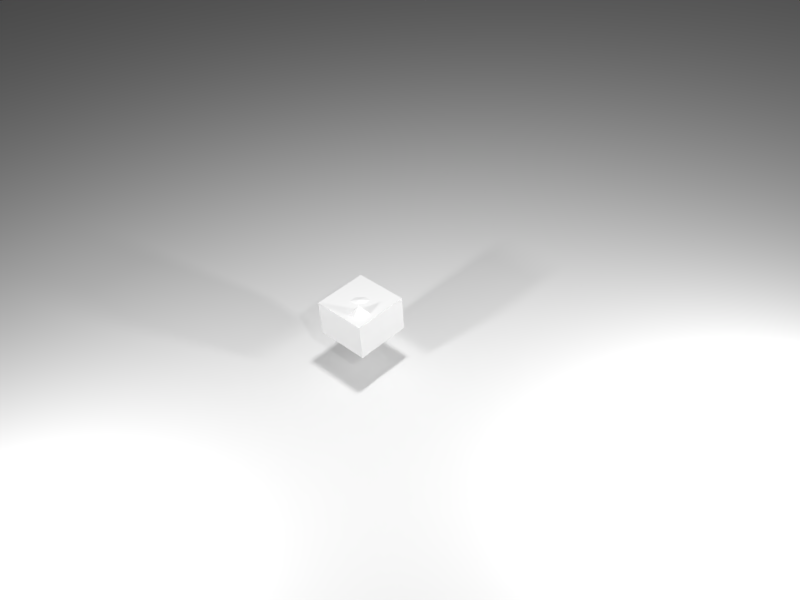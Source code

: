 # Source: SimpleCube-3.blend  (saved by Blender 2.78.0; exported with 4.5.12 LTS)
import bpy
from mathutils import Matrix  # noqa: F401  (used for matrix-valued properties, if any)

bpy.ops.wm.read_factory_settings(use_empty=True)
scene = bpy.context.scene
scene.name = 'Scene'

# ---- collections
col_collection_1 = bpy.data.collections.new('Collection 1'); scene.collection.children.link(col_collection_1)

# ---- materials (node trees are filled in below, after node groups)
mat_material_002 = bpy.data.materials.new('Material.002')
mat_material_002.alpha_threshold = 0.0
mat_material_002.use_transparent_shadow = False
mat_material_002.roughness = 0.5
mat_material_001 = bpy.data.materials.new('Material.001')
mat_material_001.alpha_threshold = 0.0
mat_material_001.use_transparent_shadow = False
mat_material_001.roughness = 0.5
mat_material_001.specular_intensity = 0.0

# ---- material node trees

# ---- world
world_world = bpy.data.worlds.new('World'); scene.world = world_world
world_world.color = (0.05088, 0.05088, 0.05088)
world_world.use_sun_shadow = False
world_world.sun_shadow_jitter_overblur = 0.0
world_world.cycles.sampling_method = 'MANUAL'

# ---- cameras
cam_camera = bpy.data.cameras.new('Camera')
cam_camera.clip_end = 100.0
cam_camera.lens = 35.0
cam_camera.sensor_width = 32.0
cam_camera.sensor_height = 18.0
cam_camera.ortho_scale = 7.314
cam_camera.dof.focus_distance = 0.0
cam_camera.dof.aperture_fstop = 128.0

# ---- lights
light_point_002 = bpy.data.lights.new('Point.002', 'POINT')
light_point_002.transmission_factor = 0.0
light_point_002.energy = 100.0
light_point_002.shadow_buffer_clip_start = 0.5
light_point_002.shadow_soft_size = 0.1
light_point_002.shadow_maximum_resolution = 0.006
light_point_002.use_absolute_resolution = True
light_point_001 = bpy.data.lights.new('Point.001', 'POINT')
light_point_001.transmission_factor = 0.0
light_point_001.energy = 100.0
light_point_001.shadow_buffer_clip_start = 0.5
light_point_001.shadow_soft_size = 0.1
light_point_001.shadow_maximum_resolution = 0.006
light_point_001.use_absolute_resolution = True
light_point = bpy.data.lights.new('Point', 'POINT')
light_point.transmission_factor = 0.0
light_point.energy = 100.0
light_point.shadow_buffer_clip_start = 0.5
light_point.shadow_soft_size = 0.1
light_point.shadow_maximum_resolution = 0.006
light_point.use_absolute_resolution = True
light_lamp = bpy.data.lights.new('Lamp', 'POINT')
light_lamp.transmission_factor = 0.0
light_lamp.cutoff_distance = 30.0
light_lamp.energy = 100.0
light_lamp.shadow_buffer_clip_start = 1.001
light_lamp.shadow_soft_size = 0.1
light_lamp.shadow_maximum_resolution = 0.006
light_lamp.use_absolute_resolution = True

# ---- meshes
me_plane = bpy.data.meshes.new('Plane')
me_plane.from_pydata([(-1.0, -1.0, 0.0), (1.0, -1.0, 0.0), (-1.0, 1.0, 0.0), (1.0, 1.0, 0.0)], [], [(0, 1, 3, 2)])
me_plane.materials.append(mat_material_002)
me_plane.use_remesh_preserve_volume = False
me_plane.use_remesh_preserve_attributes = False
me_plane.use_mirror_vertex_groups = False
me_plane.update()
me_cube = bpy.data.meshes.new('Cube')
me_cube.from_pydata([(1.0, 1.0, -1.0), (1.0, -1.0, -1.0), (-1.0, -1.0, -1.0), (-1.0, 1.0, -1.0), (1.0, 1.0, 1.0), (1.0, -1.0, 1.0), (-1.0, -1.0, 1.0), (-1.0, 1.0, 1.0), (1.0, -5.96e-08, -1.0), (-1.0, 2.98e-07, -1.0), (1.0, -5.364e-07, 1.0), (-1.0, 1.788e-07, 1.0), (1.0, -0.5, -1.0), (1.0, -0.5, 1.0), (-1.0, -0.5, -1.0), (-1.0, -0.5, 1.0), (-1.0, 0.5, -1.0), (-1.0, 0.5, 1.0), (1.0, 0.5, -1.0), (1.0, 0.5, 1.0), (1.0, -0.75, -1.0), (1.0, -0.75, 1.0), (-1.0, -0.75, -1.0), (-1.0, -0.75, 1.0), (-1.0, -0.25, -1.0), (-1.0, -0.25, 1.0), (1.0, -0.25, -1.0), (1.0, -0.25, 1.0), (1.0, 0.25, -1.0), (1.0, 0.25, 1.0), (-1.0, 0.25, -1.0), (-1.0, 0.25, 1.0), (-1.0, 0.75, -1.0), (-1.0, 0.75, 1.0), (1.0, 0.75, -1.0), (1.0, 0.75, 1.0), (1.788e-07, 1.0, -1.0), (0.0, -1.0, -1.0), (2.384e-07, 1.0, 1.0), (-5.364e-07, -1.0, 1.0), (-1.192e-07, -1.788e-07, 1.0), (-0.001327, -0.007816, -1.072), (-2.98e-07, -0.5, 1.0), (0.0, -0.5, -1.0), (1.192e-07, 0.5, -1.0), (1.192e-07, 0.5, 1.0), (-3.576e-07, -0.75, 1.0), (0.0, -0.75, -1.0), (0.0, -0.25, -1.0), (-2.384e-07, -0.25, 1.0), (1.192e-07, 0.25, -1.0), (0.0, 0.25, 1.0), (2.384e-07, 0.75, 1.0), (1.192e-07, 0.75, -1.0), (-0.5, 1.0, -1.0), (-0.5, -1.0, -1.0), (-0.5, 1.0, 1.0), (-0.5, -1.0, 1.0), (-0.5, 2.086e-07, -1.0), (-0.5, -0.5, -1.0), (-0.5, 0.5, -1.0), (-0.5, -0.75, -1.0), (-0.5, -0.25, -1.0), (-0.5, 0.25, -1.0), (-0.5, 0.75, -1.0), (-0.5, 0.0, 1.0), (-0.5, -0.5, 1.0), (-0.5, 0.5, 1.0), (-0.5, -0.75, 1.0), (-0.5, -0.25, 1.0), (-0.5, 0.25, 1.0), (-0.5, 0.75, 1.0), (0.5, -3.576e-07, 1.0), (0.5, -0.5, 1.0), (0.5, 0.5, 1.0), (0.5, -0.75, 1.0), (0.5, -0.25, 1.0), (0.5, 0.25, 1.0), (0.5, 0.75, 1.0), (0.5, 1.0, -1.0), (0.5, -1.0, -1.0), (0.5, 1.0, 1.0), (0.5, -1.0, 1.0), (0.5, 2.98e-08, -1.0), (0.4891, -0.4966, -1.54), (0.5, 0.5, -1.0), (0.5, -0.75, -1.0), (0.5, -0.25, -1.0), (0.5, 0.25, -1.0), (0.5, 0.75, -1.0), (-0.75, 1.0, -1.0), (-0.75, -1.0, -1.0), (-0.75, 1.0, 1.0), (-0.75, -1.0, 1.0), (-0.75, 2.533e-07, -1.0), (-0.75, -0.5, -1.0), (-0.75, 0.5, -1.0), (-0.75, -0.75, -1.0), (-0.75, -0.25, -1.0), (-0.75, 0.25, -1.0), (-0.75, 0.75, -1.0), (-0.75, 8.941e-08, 1.0), (-0.75, -0.5, 1.0), (-0.75, 0.5, 1.0), (-0.75, -0.75, 1.0), (-0.75, -0.25, 1.0), (-0.75, 0.25, 1.0), (-0.75, 0.75, 1.0), (-0.25, -8.941e-08, 1.0), (-0.25, -0.5, 1.0), (-0.25, 0.5, 1.0), (-0.25, -0.75, 1.0), (-0.25, -0.25, 1.0), (-0.25, 0.25, 1.0), (-0.25, 0.75, 1.0), (-0.25, 1.0, -1.0), (-0.25, -1.0, -1.0), (-0.25, 1.0, 1.0), (-0.25, -1.0, 1.0), (-0.25, 1.639e-07, -1.0), (-0.25, -0.5, -1.0), (-0.25, 0.5, -1.0), (-0.25, -0.75, -1.0), (-0.25, -0.25, -1.0), (-0.25, 0.25, -1.0), (-0.25, 0.75, -1.0), (0.25, 1.0, -1.0), (0.25, -1.0, -1.0), (0.25, 1.0, 1.0), (0.25, -1.0, 1.0), (0.25, 7.451e-08, -1.0), (0.25, -0.5, -1.0), (0.25, 0.5, -1.0), (0.25, -0.75, -1.0), (0.25, -0.25, -1.0), (0.25, 0.25, -1.0), (0.25, 0.75, -1.0), (0.25, -2.682e-07, 1.0), (0.25, -0.5, 1.0), (0.25, 0.5, 1.0), (0.25, -0.75, 1.0), (0.25, -0.25, 1.0), (0.25, 0.25, 1.0), (0.25, 0.75, 1.0), (0.75, -4.47e-07, 1.0), (0.75, -0.5, 1.0), (0.75, 0.5, 1.0), (0.75, -0.75, 1.0), (0.75, -0.25, 1.0), (0.75, 0.25, 1.0), (0.75, 0.75, 1.0), (0.75, 1.0, -1.0), (0.75, -1.0, -1.0), (0.75, 1.0, 1.0), (0.75, -1.0, 1.0), (0.75, -1.49e-08, -1.0), (0.75, -0.5, -1.0), (0.75, 0.5, -1.0), (0.75, -0.75, -1.0), (0.75, -0.25, -1.0), (0.75, 0.25, -1.0), (0.75, 0.75, -1.0), (1.0, 1.0, 0.0), (1.0, -1.0, 0.0), (-1.0, -1.0, 0.0), (-1.0, 1.0, 0.0), (-1.0, 2.384e-07, 0.0), (1.0, -2.98e-07, 0.0), (-1.0, -0.5, 0.0), (1.0, -0.5, 0.0), (1.0, 0.5, 0.0), (-1.0, 0.5, 0.0), (-1.0, -0.75, 0.0), (1.0, -0.75, 0.0), (1.0, -0.25, 0.0), (-1.0, -0.25, 0.0), (-1.0, 0.25, 0.0), (1.0, 0.25, 0.0), (1.0, 0.75, 0.0), (-1.0, 0.75, 0.0), (2.086e-07, 1.0, 0.0), (-2.682e-07, -1.0, 0.0), (-0.5, 1.0, 0.0), (-0.5, -1.0, 0.0), (0.5, -1.0, 0.0), (0.5, 1.0, 0.0), (-0.75, 1.0, 0.0), (-0.75, -1.0, 0.0), (-0.25, -1.0, 0.0), (-0.25, 1.0, 0.0), (0.25, -1.0, 0.0), (0.25, 1.0, 0.0), (0.75, 1.0, 0.0), (0.75, -1.0, 0.0), (-1.0, 2.682e-07, -0.5), (1.0, -1.788e-07, -0.5), (-1.0, -0.5, -0.5), (1.0, -0.5, -0.5), (1.0, 0.5, -0.5), (-1.0, 0.5, -0.5), (-1.0, -0.75, -0.5), (1.0, -0.75, -0.5), (1.0, -0.25, -0.5), (-1.0, -0.25, -0.5), (-1.0, 0.25, -0.5), (1.0, 0.25, -0.5), (1.0, 0.75, -0.5), (-1.0, 0.75, -0.5), (-1.341e-07, -1.0, -0.5), (-0.5, -1.0, -0.5), (0.5, -1.0, -0.5), (-0.75, -1.0, -0.5), (-0.25, -1.0, -0.5), (0.25, -1.0, -0.5), (0.75, -1.0, -0.5), (1.0, 1.0, -0.5), (1.0, -1.0, -0.5), (-1.0, -1.0, -0.5), (-1.0, 1.0, -0.5), (1.937e-07, 1.0, -0.5), (-0.5, 1.0, -0.5), (0.5, 1.0, -0.5), (-0.75, 1.0, -0.5), (-0.25, 1.0, -0.5), (0.25, 1.0, -0.5), (0.75, 1.0, -0.5), (1.0, 1.0, 0.5), (1.0, -1.0, 0.5), (-1.0, -1.0, 0.5), (-1.0, 1.0, 0.5), (2.235e-07, 1.0, 0.5), (-0.5, 1.0, 0.5), (0.5, 1.0, 0.5), (-0.75, 1.0, 0.5), (-0.25, 1.0, 0.5), (0.25, 1.0, 0.5), (0.75, 1.0, 0.5), (-1.0, 2.086e-07, 0.5), (1.0, -4.172e-07, 0.5), (-1.0, -0.5, 0.5), (1.0, -0.5, 0.5), (1.0, 0.5, 0.5), (-1.0, 0.5, 0.5), (-1.0, -0.75, 0.5), (1.0, -0.75, 0.5), (1.0, -0.25, 0.5), (-1.0, -0.25, 0.5), (-1.0, 0.25, 0.5), (1.0, 0.25, 0.5), (1.0, 0.75, 0.5), (-1.0, 0.75, 0.5), (-4.023e-07, -1.0, 0.5), (-0.5, -1.0, 0.5), (0.5, -1.0, 0.5), (-0.75, -1.0, 0.5), (-0.25, -1.0, 0.5), (0.25, -1.0, 0.5), (0.75, -1.0, 0.5)], [], [(97, 91, 2, 22), (104, 23, 6, 93), (244, 21, 5, 227), (254, 93, 6, 228), (250, 33, 7, 229), (222, 90, 3, 218), (246, 25, 11, 237), (248, 29, 10, 238), (106, 31, 11, 101), (99, 94, 9, 30), (243, 23, 15, 239), (245, 27, 13, 240), (105, 25, 15, 102), (98, 95, 14, 24), (100, 96, 16, 32), (107, 33, 17, 103), (249, 35, 19, 241), (247, 31, 17, 242), (228, 6, 23, 243), (240, 13, 21, 244), (102, 15, 23, 104), (95, 97, 22, 14), (94, 98, 24, 9), (101, 11, 25, 105), (238, 10, 27, 245), (239, 15, 25, 246), (237, 11, 31, 247), (96, 99, 30, 16), (103, 17, 31, 106), (241, 19, 29, 248), (226, 4, 35, 249), (92, 7, 33, 107), (90, 100, 32, 3), (242, 17, 33, 250), (126, 136, 53, 36), (128, 38, 52, 143), (139, 45, 51, 142), (132, 135, 50, 44), (137, 40, 49, 141), (130, 134, 48, 41), (131, 133, 47, 43), (138, 42, 46, 140), (143, 52, 45, 139), (136, 132, 44, 53), (134, 131, 43, 48), (141, 49, 42, 138), (135, 130, 41, 50), (142, 51, 40, 137), (224, 126, 36, 219), (256, 129, 39, 251), (140, 46, 39, 129), (133, 127, 37, 47), (115, 125, 64, 54), (117, 56, 71, 114), (110, 67, 70, 113), (121, 124, 63, 60), (108, 65, 69, 112), (119, 123, 62, 58), (120, 122, 61, 59), (109, 66, 68, 111), (114, 71, 67, 110), (125, 121, 60, 64), (123, 120, 59, 62), (112, 69, 66, 109), (124, 119, 58, 63), (113, 70, 65, 108), (223, 115, 54, 220), (255, 118, 57, 252), (111, 68, 57, 118), (122, 116, 55, 61), (158, 152, 80, 86), (147, 75, 82, 154), (257, 154, 82, 253), (225, 151, 79, 221), (149, 77, 72, 144), (160, 155, 83, 88), (148, 76, 73, 145), (159, 156, 84, 87), (161, 157, 85, 89), (150, 78, 74, 146), (145, 73, 75, 147), (156, 158, 86, 84), (155, 159, 87, 83), (144, 72, 76, 148), (157, 160, 88, 85), (146, 74, 77, 149), (153, 81, 78, 150), (151, 161, 89, 79), (54, 64, 100, 90), (56, 92, 107, 71), (67, 103, 106, 70), (60, 63, 99, 96), (65, 101, 105, 69), (58, 62, 98, 94), (59, 61, 97, 95), (66, 102, 104, 68), (71, 107, 103, 67), (64, 60, 96, 100), (62, 59, 95, 98), (69, 105, 102, 66), (63, 58, 94, 99), (70, 106, 101, 65), (220, 54, 90, 222), (252, 57, 93, 254), (68, 104, 93, 57), (61, 55, 91, 97), (47, 37, 116, 122), (46, 111, 118, 39), (251, 39, 118, 255), (219, 36, 115, 223), (51, 113, 108, 40), (50, 41, 119, 124), (49, 112, 109, 42), (48, 43, 120, 123), (53, 44, 121, 125), (52, 114, 110, 45), (42, 109, 111, 46), (43, 47, 122, 120), (41, 48, 123, 119), (40, 108, 112, 49), (44, 50, 124, 121), (45, 110, 113, 51), (38, 117, 114, 52), (36, 53, 125, 115), (86, 80, 127, 133), (75, 140, 129, 82), (253, 82, 129, 256), (221, 79, 126, 224), (77, 142, 137, 72), (88, 83, 130, 135), (76, 141, 138, 73), (87, 84, 131, 134), (89, 85, 132, 136), (78, 143, 139, 74), (73, 138, 140, 75), (84, 86, 133, 131), (83, 87, 134, 130), (72, 137, 141, 76), (85, 88, 135, 132), (74, 139, 142, 77), (81, 128, 143, 78), (79, 89, 136, 126), (0, 34, 161, 151), (4, 153, 150, 35), (19, 146, 149, 29), (18, 28, 160, 157), (10, 144, 148, 27), (8, 26, 159, 155), (12, 20, 158, 156), (13, 145, 147, 21), (35, 150, 146, 19), (34, 18, 157, 161), (26, 12, 156, 159), (27, 148, 145, 13), (28, 8, 155, 160), (29, 149, 144, 10), (215, 0, 151, 225), (227, 5, 154, 257), (21, 147, 154, 5), (20, 1, 152, 158), (216, 163, 193, 214), (226, 162, 192, 236), (232, 185, 191, 235), (210, 184, 190, 213), (230, 180, 189, 234), (208, 181, 188, 212), (209, 183, 187, 211), (231, 182, 186, 233), (236, 192, 185, 232), (214, 193, 184, 210), (212, 188, 183, 209), (234, 189, 182, 231), (213, 190, 181, 208), (235, 191, 180, 230), (199, 171, 179, 207), (215, 162, 178, 206), (198, 170, 177, 205), (194, 166, 176, 204), (196, 168, 175, 203), (195, 167, 174, 202), (197, 169, 173, 201), (217, 164, 172, 200), (204, 176, 171, 199), (206, 178, 170, 198), (202, 174, 169, 197), (200, 172, 168, 196), (205, 177, 167, 195), (203, 175, 166, 194), (233, 186, 165, 229), (207, 179, 165, 218), (211, 187, 164, 217), (201, 173, 163, 216), (20, 201, 216, 1), (91, 211, 217, 2), (32, 207, 218, 3), (24, 203, 194, 9), (28, 205, 195, 8), (22, 200, 196, 14), (26, 202, 197, 12), (34, 206, 198, 18), (30, 204, 199, 16), (2, 217, 200, 22), (12, 197, 201, 20), (8, 195, 202, 26), (14, 196, 203, 24), (9, 194, 204, 30), (18, 198, 205, 28), (0, 215, 206, 34), (16, 199, 207, 32), (127, 213, 208, 37), (116, 212, 209, 55), (152, 214, 210, 80), (55, 209, 211, 91), (37, 208, 212, 116), (80, 210, 213, 127), (1, 216, 214, 152), (162, 215, 225, 192), (185, 221, 224, 191), (180, 219, 223, 189), (182, 220, 222, 186), (192, 225, 221, 185), (189, 223, 220, 182), (191, 224, 219, 180), (186, 222, 218, 165), (92, 233, 229, 7), (128, 235, 230, 38), (117, 234, 231, 56), (153, 236, 232, 81), (56, 231, 233, 92), (38, 230, 234, 117), (81, 232, 235, 128), (4, 226, 236, 153), (163, 227, 257, 193), (184, 253, 256, 190), (181, 251, 255, 188), (183, 252, 254, 187), (193, 257, 253, 184), (188, 255, 252, 183), (190, 256, 251, 181), (171, 242, 250, 179), (162, 226, 249, 178), (170, 241, 248, 177), (166, 237, 247, 176), (168, 239, 246, 175), (167, 238, 245, 174), (169, 240, 244, 173), (164, 228, 243, 172), (176, 247, 242, 171), (178, 249, 241, 170), (174, 245, 240, 169), (172, 243, 239, 168), (177, 248, 238, 167), (175, 246, 237, 166), (179, 250, 229, 165), (187, 254, 228, 164), (173, 244, 227, 163)])
_uv = me_cube.uv_layers.new(name='UVMap')
_uv.uv.foreach_set('vector', [0.2782, 0.6788, 0.2518, 0.6788, 0.2518, 0.6525, 0.2782, 0.6525, 0.5687, 0.3533, 0.5544, 0.3516, 0.5568, 0.3405, 0.5692, 0.3387, 0.7164, 0.3504, 0.6839, 0.3623, 0.6813, 0.351, 0.7058, 0.3331, 0.5572, 0.3059, 0.5692, 0.3387, 0.5568, 0.3405, 0.5396, 0.3165, 0.5127, 0.4652, 0.5452, 0.4534, 0.5478, 0.4647, 0.5233, 0.4826, 0.4523, 0.6063, 0.3721, 0.7031, 0.3192, 0.6501, 0.4167, 0.571, 0.5062, 0.3745, 0.5469, 0.3834, 0.5445, 0.4016, 0.5023, 0.3979, 0.7229, 0.4411, 0.6822, 0.4323, 0.6846, 0.414, 0.7268, 0.4178, 0.5614, 0.4207, 0.5435, 0.4201, 0.5445, 0.4016, 0.5627, 0.4032, 0.3835, 0.6788, 0.3572, 0.6788, 0.3572, 0.6525, 0.3835, 0.6525, 0.5241, 0.3334, 0.5544, 0.3516, 0.5505, 0.3663, 0.5134, 0.3527, 0.727, 0.394, 0.6856, 0.3956, 0.6853, 0.3779, 0.7236, 0.3712, 0.5646, 0.3858, 0.5469, 0.3834, 0.5505, 0.3663, 0.5668, 0.369, 0.3308, 0.6788, 0.3045, 0.6788, 0.3045, 0.6525, 0.3308, 0.6525, 0.4362, 0.6788, 0.4098, 0.6788, 0.4098, 0.6525, 0.4362, 0.6525, 0.5602, 0.4535, 0.5452, 0.4534, 0.5438, 0.4377, 0.5608, 0.4377, 0.7051, 0.4822, 0.6748, 0.464, 0.6787, 0.4494, 0.7157, 0.463, 0.5021, 0.4216, 0.5435, 0.4201, 0.5438, 0.4377, 0.5056, 0.4445, 0.5396, 0.3165, 0.5568, 0.3405, 0.5544, 0.3516, 0.5241, 0.3334, 0.7236, 0.3712, 0.6853, 0.3779, 0.6839, 0.3623, 0.7164, 0.3504, 0.5668, 0.369, 0.5505, 0.3663, 0.5544, 0.3516, 0.5687, 0.3533, 0.3045, 0.6788, 0.2782, 0.6788, 0.2782, 0.6525, 0.3045, 0.6525, 0.3572, 0.6788, 0.3308, 0.6788, 0.3308, 0.6525, 0.3572, 0.6525, 0.5627, 0.4032, 0.5445, 0.4016, 0.5469, 0.3834, 0.5646, 0.3858, 0.7268, 0.4178, 0.6846, 0.414, 0.6856, 0.3956, 0.727, 0.394, 0.5134, 0.3527, 0.5505, 0.3663, 0.5469, 0.3834, 0.5062, 0.3745, 0.5023, 0.3979, 0.5445, 0.4016, 0.5435, 0.4201, 0.5021, 0.4216, 0.4098, 0.6788, 0.3835, 0.6788, 0.3835, 0.6525, 0.4098, 0.6525, 0.5608, 0.4377, 0.5438, 0.4377, 0.5435, 0.4201, 0.5614, 0.4207, 0.7157, 0.463, 0.6787, 0.4494, 0.6822, 0.4323, 0.7229, 0.4411, 0.6895, 0.4991, 0.6724, 0.4751, 0.6748, 0.464, 0.7051, 0.4822, 0.5583, 0.4681, 0.5478, 0.4647, 0.5452, 0.4534, 0.5602, 0.4535, 0.4625, 0.6788, 0.4362, 0.6788, 0.4362, 0.6525, 0.4625, 0.6525, 0.5056, 0.4445, 0.5438, 0.4377, 0.5452, 0.4534, 0.5127, 0.4652, 0.4625, 0.7842, 0.4362, 0.7842, 0.4362, 0.7578, 0.4625, 0.7578, 0.6267, 0.4788, 0.6083, 0.4778, 0.61, 0.4597, 0.6275, 0.4609, 0.6287, 0.4437, 0.6115, 0.4422, 0.6131, 0.425, 0.6302, 0.4265, 0.4098, 0.7842, 0.3835, 0.7842, 0.3835, 0.7578, 0.4098, 0.7578, 0.6317, 0.4094, 0.6146, 0.4078, 0.6161, 0.3906, 0.6332, 0.3922, 0.3572, 0.7842, 0.3308, 0.7842, 0.3308, 0.7578, 0.3572, 0.7578, 0.3045, 0.7842, 0.2782, 0.7842, 0.2782, 0.7578, 0.3045, 0.7578, 0.6348, 0.3751, 0.6176, 0.3734, 0.6192, 0.356, 0.6366, 0.3578, 0.6275, 0.4609, 0.61, 0.4597, 0.6115, 0.4422, 0.6287, 0.4437, 0.4362, 0.7842, 0.4098, 0.7842, 0.4098, 0.7578, 0.4362, 0.7578, 0.3308, 0.7842, 0.3045, 0.7842, 0.3045, 0.7578, 0.3308, 0.7578, 0.6332, 0.3922, 0.6161, 0.3906, 0.6176, 0.3734, 0.6348, 0.3751, 0.3835, 0.7842, 0.3572, 0.7842, 0.3572, 0.7578, 0.3835, 0.7578, 0.6302, 0.4265, 0.6131, 0.425, 0.6146, 0.4078, 0.6317, 0.4094, 0.6406, 0.6624, 0.6521, 0.7878, 0.5772, 0.7878, 0.5903, 0.6625, 0.6479, 0.2996, 0.6391, 0.3402, 0.6209, 0.3378, 0.6246, 0.2957, 0.6366, 0.3578, 0.6192, 0.356, 0.6209, 0.3378, 0.6391, 0.3402, 0.2782, 0.7842, 0.2518, 0.7842, 0.2518, 0.7578, 0.2782, 0.7578, 0.4625, 0.7315, 0.4362, 0.7315, 0.4362, 0.7052, 0.4625, 0.7052, 0.59, 0.4755, 0.573, 0.472, 0.5758, 0.4556, 0.5926, 0.4578, 0.5944, 0.4406, 0.5775, 0.4389, 0.5788, 0.422, 0.5959, 0.4235, 0.4098, 0.7315, 0.3835, 0.7315, 0.3835, 0.7052, 0.4098, 0.7052, 0.5974, 0.4063, 0.5801, 0.4048, 0.5818, 0.3876, 0.5989, 0.3891, 0.3572, 0.7315, 0.3308, 0.7315, 0.3308, 0.7052, 0.3572, 0.7052, 0.3045, 0.7315, 0.2782, 0.7315, 0.2782, 0.7052, 0.3045, 0.7052, 0.6004, 0.372, 0.5834, 0.3706, 0.5847, 0.354, 0.6017, 0.3547, 0.5926, 0.4578, 0.5758, 0.4556, 0.5775, 0.4389, 0.5944, 0.4406, 0.4362, 0.7315, 0.4098, 0.7315, 0.4098, 0.7052, 0.4362, 0.7052, 0.3308, 0.7315, 0.3045, 0.7315, 0.3045, 0.7052, 0.3308, 0.7052, 0.5989, 0.3891, 0.5818, 0.3876, 0.5834, 0.3706, 0.6004, 0.372, 0.3835, 0.7315, 0.3572, 0.7315, 0.3572, 0.7052, 0.3835, 0.7052, 0.5959, 0.4235, 0.5788, 0.422, 0.5801, 0.4048, 0.5974, 0.4063, 0.5408, 0.6529, 0.5037, 0.7733, 0.4344, 0.7447, 0.4942, 0.634, 0.6009, 0.2954, 0.6024, 0.3368, 0.5849, 0.3372, 0.578, 0.2989, 0.6017, 0.3547, 0.5847, 0.354, 0.5849, 0.3372, 0.6024, 0.3368, 0.2782, 0.7315, 0.2518, 0.7315, 0.2518, 0.7052, 0.2782, 0.7052, 0.2782, 0.8368, 0.2518, 0.8368, 0.2518, 0.8105, 0.2782, 0.8105, 0.6689, 0.3621, 0.6533, 0.3601, 0.6562, 0.3436, 0.6709, 0.3475, 0.6889, 0.3176, 0.6709, 0.3475, 0.6562, 0.3436, 0.6698, 0.3069, 0.7362, 0.6335, 0.7947, 0.7449, 0.7255, 0.7733, 0.6898, 0.6526, 0.6646, 0.4299, 0.6474, 0.4281, 0.649, 0.4109, 0.6665, 0.4124, 0.3835, 0.8368, 0.3572, 0.8368, 0.3572, 0.8105, 0.3835, 0.8105, 0.6677, 0.3949, 0.6504, 0.3937, 0.6517, 0.3767, 0.6684, 0.378, 0.3308, 0.8368, 0.3045, 0.8368, 0.3045, 0.8105, 0.3308, 0.8105, 0.4362, 0.8368, 0.4098, 0.8368, 0.4098, 0.8105, 0.4362, 0.8105, 0.6604, 0.4623, 0.6445, 0.4617, 0.6457, 0.445, 0.6623, 0.4466, 0.6684, 0.378, 0.6517, 0.3767, 0.6533, 0.3601, 0.6689, 0.3621, 0.3045, 0.8368, 0.2782, 0.8368, 0.2782, 0.8105, 0.3045, 0.8105, 0.3572, 0.8368, 0.3308, 0.8368, 0.3308, 0.8105, 0.3572, 0.8105, 0.6665, 0.4124, 0.649, 0.4109, 0.6504, 0.3937, 0.6677, 0.3949, 0.4098, 0.8368, 0.3835, 0.8368, 0.3835, 0.8105, 0.4098, 0.8105, 0.6623, 0.4466, 0.6457, 0.445, 0.6474, 0.4281, 0.6646, 0.4299, 0.66, 0.477, 0.6443, 0.4784, 0.6445, 0.4617, 0.6604, 0.4623, 0.4625, 0.8368, 0.4362, 0.8368, 0.4362, 0.8105, 0.4625, 0.8105, 0.4625, 0.7052, 0.4362, 0.7052, 0.4362, 0.6788, 0.4625, 0.6788, 0.573, 0.472, 0.5583, 0.4681, 0.5602, 0.4535, 0.5758, 0.4556, 0.5775, 0.4389, 0.5608, 0.4377, 0.5614, 0.4207, 0.5788, 0.422, 0.4098, 0.7052, 0.3835, 0.7052, 0.3835, 0.6788, 0.4098, 0.6788, 0.5801, 0.4048, 0.5627, 0.4032, 0.5646, 0.3858, 0.5818, 0.3876, 0.3572, 0.7052, 0.3308, 0.7052, 0.3308, 0.6788, 0.3572, 0.6788, 0.3045, 0.7052, 0.2782, 0.7052, 0.2782, 0.6788, 0.3045, 0.6788, 0.5834, 0.3706, 0.5668, 0.369, 0.5687, 0.3533, 0.5847, 0.354, 0.5758, 0.4556, 0.5602, 0.4535, 0.5608, 0.4377, 0.5775, 0.4389, 0.4362, 0.7052, 0.4098, 0.7052, 0.4098, 0.6788, 0.4362, 0.6788, 0.3308, 0.7052, 0.3045, 0.7052, 0.3045, 0.6788, 0.3308, 0.6788, 0.5818, 0.3876, 0.5646, 0.3858, 0.5668, 0.369, 0.5834, 0.3706, 0.3835, 0.7052, 0.3572, 0.7052, 0.3572, 0.6788, 0.3835, 0.6788, 0.5788, 0.422, 0.5614, 0.4207, 0.5627, 0.4032, 0.5801, 0.4048, 0.4942, 0.634, 0.4344, 0.7447, 0.3721, 0.7031, 0.4523, 0.6063, 0.578, 0.2989, 0.5849, 0.3372, 0.5692, 0.3387, 0.5572, 0.3059, 0.5847, 0.354, 0.5687, 0.3533, 0.5692, 0.3387, 0.5849, 0.3372, 0.2782, 0.7052, 0.2518, 0.7052, 0.2518, 0.6788, 0.2782, 0.6788, 0.2782, 0.7578, 0.2518, 0.7578, 0.2518, 0.7315, 0.2782, 0.7315, 0.6192, 0.356, 0.6017, 0.3547, 0.6024, 0.3368, 0.6209, 0.3378, 0.6246, 0.2957, 0.6209, 0.3378, 0.6024, 0.3368, 0.6009, 0.2954, 0.5903, 0.6625, 0.5772, 0.7878, 0.5037, 0.7733, 0.5408, 0.6529, 0.6131, 0.425, 0.5959, 0.4235, 0.5974, 0.4063, 0.6146, 0.4078, 0.3835, 0.7578, 0.3572, 0.7578, 0.3572, 0.7315, 0.3835, 0.7315, 0.6161, 0.3906, 0.5989, 0.3891, 0.6004, 0.372, 0.6176, 0.3734, 0.3308, 0.7578, 0.3045, 0.7578, 0.3045, 0.7315, 0.3308, 0.7315, 0.4362, 0.7578, 0.4098, 0.7578, 0.4098, 0.7315, 0.4362, 0.7315, 0.61, 0.4597, 0.5926, 0.4578, 0.5944, 0.4406, 0.6115, 0.4422, 0.6176, 0.3734, 0.6004, 0.372, 0.6017, 0.3547, 0.6192, 0.356, 0.3045, 0.7578, 0.2782, 0.7578, 0.2782, 0.7315, 0.3045, 0.7315, 0.3572, 0.7578, 0.3308, 0.7578, 0.3308, 0.7315, 0.3572, 0.7315, 0.6146, 0.4078, 0.5974, 0.4063, 0.5989, 0.3891, 0.6161, 0.3906, 0.4098, 0.7578, 0.3835, 0.7578, 0.3835, 0.7315, 0.4098, 0.7315, 0.6115, 0.4422, 0.5944, 0.4406, 0.5959, 0.4235, 0.6131, 0.425, 0.6083, 0.4778, 0.59, 0.4755, 0.5926, 0.4578, 0.61, 0.4597, 0.4625, 0.7578, 0.4362, 0.7578, 0.4362, 0.7315, 0.4625, 0.7315, 0.2782, 0.8105, 0.2518, 0.8105, 0.2518, 0.7842, 0.2782, 0.7842, 0.6533, 0.3601, 0.6366, 0.3578, 0.6391, 0.3402, 0.6562, 0.3436, 0.6698, 0.3069, 0.6562, 0.3436, 0.6391, 0.3402, 0.6479, 0.2996, 0.6898, 0.6526, 0.7255, 0.7733, 0.6521, 0.7878, 0.6406, 0.6624, 0.6474, 0.4281, 0.6302, 0.4265, 0.6317, 0.4094, 0.649, 0.4109, 0.3835, 0.8105, 0.3572, 0.8105, 0.3572, 0.7842, 0.3835, 0.7842, 0.6504, 0.3937, 0.6332, 0.3922, 0.6348, 0.3751, 0.6517, 0.3767, 0.3308, 0.8105, 0.3045, 0.8105, 0.3045, 0.7842, 0.3308, 0.7842, 0.4362, 0.8105, 0.4098, 0.8105, 0.4098, 0.7842, 0.4362, 0.7842, 0.6445, 0.4617, 0.6275, 0.4609, 0.6287, 0.4437, 0.6457, 0.445, 0.6517, 0.3767, 0.6348, 0.3751, 0.6366, 0.3578, 0.6533, 0.3601, 0.3045, 0.8105, 0.2782, 0.8105, 0.2782, 0.7842, 0.3045, 0.7842, 0.3572, 0.8105, 0.3308, 0.8105, 0.3308, 0.7842, 0.3572, 0.7842, 0.649, 0.4109, 0.6317, 0.4094, 0.6332, 0.3922, 0.6504, 0.3937, 0.4098, 0.8105, 0.3835, 0.8105, 0.3835, 0.7842, 0.4098, 0.7842, 0.6457, 0.445, 0.6287, 0.4437, 0.6302, 0.4265, 0.6474, 0.4281, 0.6443, 0.4784, 0.6267, 0.4788, 0.6275, 0.4609, 0.6445, 0.4617, 0.4625, 0.8105, 0.4362, 0.8105, 0.4362, 0.7842, 0.4625, 0.7842, 0.4625, 0.8632, 0.4362, 0.8632, 0.4362, 0.8368, 0.4625, 0.8368, 0.6724, 0.4751, 0.66, 0.477, 0.6604, 0.4623, 0.6748, 0.464, 0.6787, 0.4494, 0.6623, 0.4466, 0.6646, 0.4299, 0.6822, 0.4323, 0.4098, 0.8632, 0.3835, 0.8632, 0.3835, 0.8368, 0.4098, 0.8368, 0.6846, 0.414, 0.6665, 0.4124, 0.6677, 0.3949, 0.6856, 0.3956, 0.3572, 0.8632, 0.3308, 0.8632, 0.3308, 0.8368, 0.3572, 0.8368, 0.3045, 0.8632, 0.2782, 0.8632, 0.2782, 0.8368, 0.3045, 0.8368, 0.6853, 0.3779, 0.6684, 0.378, 0.6689, 0.3621, 0.6839, 0.3623, 0.6748, 0.464, 0.6604, 0.4623, 0.6623, 0.4466, 0.6787, 0.4494, 0.4362, 0.8632, 0.4098, 0.8632, 0.4098, 0.8368, 0.4362, 0.8368, 0.3308, 0.8632, 0.3045, 0.8632, 0.3045, 0.8368, 0.3308, 0.8368, 0.6856, 0.3956, 0.6677, 0.3949, 0.6684, 0.378, 0.6853, 0.3779, 0.3835, 0.8632, 0.3572, 0.8632, 0.3572, 0.8368, 0.3835, 0.8368, 0.6822, 0.4323, 0.6646, 0.4299, 0.6665, 0.4124, 0.6846, 0.414, 0.7778, 0.6057, 0.8571, 0.7034, 0.7947, 0.7449, 0.7362, 0.6335, 0.7058, 0.3331, 0.6813, 0.351, 0.6709, 0.3475, 0.6889, 0.3176, 0.6839, 0.3623, 0.6689, 0.3621, 0.6709, 0.3475, 0.6813, 0.351, 0.2782, 0.8632, 0.2518, 0.8632, 0.2518, 0.8368, 0.2782, 0.8368, 0.8124, 0.2447, 0.7476, 0.2978, 0.7236, 0.2743, 0.7768, 0.2093, 0.6895, 0.4991, 0.7247, 0.5409, 0.6971, 0.5592, 0.672, 0.5097, 0.6512, 0.5168, 0.6661, 0.5716, 0.6329, 0.5779, 0.6283, 0.5202, 0.7349, 0.1817, 0.6953, 0.2562, 0.6638, 0.2439, 0.6883, 0.1627, 0.6045, 0.52, 0.5989, 0.578, 0.5654, 0.5718, 0.5812, 0.5161, 0.6389, 0.1531, 0.6303, 0.2377, 0.5962, 0.2377, 0.5886, 0.1532, 0.5393, 0.163, 0.5631, 0.2441, 0.5321, 0.2565, 0.493, 0.1821, 0.5594, 0.5087, 0.5338, 0.5595, 0.5055, 0.5414, 0.5402, 0.4981, 0.672, 0.5097, 0.6971, 0.5592, 0.6661, 0.5716, 0.6512, 0.5168, 0.7768, 0.2093, 0.7236, 0.2743, 0.6953, 0.2562, 0.7349, 0.1817, 0.5886, 0.1532, 0.5962, 0.2377, 0.5631, 0.2441, 0.5393, 0.163, 0.5812, 0.5161, 0.5654, 0.5718, 0.5338, 0.5595, 0.5594, 0.5087, 0.6883, 0.1627, 0.6638, 0.2439, 0.6303, 0.2377, 0.6389, 0.1531, 0.6283, 0.5202, 0.6329, 0.5779, 0.5989, 0.578, 0.6045, 0.52, 0.3698, 0.4831, 0.4508, 0.4593, 0.4632, 0.4903, 0.3889, 0.5294, 0.7778, 0.6057, 0.7247, 0.5409, 0.7483, 0.5169, 0.8132, 0.5701, 0.8409, 0.5281, 0.7663, 0.4885, 0.7786, 0.4569, 0.8598, 0.4814, 0.3598, 0.3837, 0.4443, 0.3922, 0.4445, 0.4262, 0.36, 0.4339, 0.3882, 0.2876, 0.4628, 0.3271, 0.4505, 0.3587, 0.3693, 0.3342, 0.8693, 0.432, 0.7848, 0.4234, 0.7847, 0.3894, 0.8691, 0.3817, 0.8593, 0.3325, 0.7783, 0.3563, 0.7659, 0.3254, 0.8402, 0.2863, 0.4513, 0.2099, 0.5044, 0.2748, 0.4808, 0.2988, 0.4159, 0.2456, 0.36, 0.4339, 0.4445, 0.4262, 0.4508, 0.4593, 0.3698, 0.4831, 0.8132, 0.5701, 0.7483, 0.5169, 0.7663, 0.4885, 0.8409, 0.5281, 0.8691, 0.3817, 0.7847, 0.3894, 0.7783, 0.3563, 0.8593, 0.3325, 0.4159, 0.2456, 0.4808, 0.2988, 0.4628, 0.3271, 0.3882, 0.2876, 0.8598, 0.4814, 0.7786, 0.4569, 0.7848, 0.4234, 0.8693, 0.432, 0.3693, 0.3342, 0.4505, 0.3587, 0.4443, 0.3922, 0.3598, 0.3837, 0.5402, 0.4981, 0.5055, 0.5414, 0.4815, 0.5179, 0.5233, 0.4826, 0.3889, 0.5294, 0.4632, 0.4903, 0.4815, 0.5179, 0.4167, 0.571, 0.493, 0.1821, 0.5321, 0.2565, 0.5044, 0.2748, 0.4513, 0.2099, 0.8402, 0.2863, 0.7659, 0.3254, 0.7476, 0.2978, 0.8124, 0.2447, 0.9514, 0.2278, 0.8402, 0.2863, 0.8124, 0.2447, 0.9099, 0.1655, 0.4344, 0.07075, 0.493, 0.1821, 0.4513, 0.2099, 0.372, 0.1122, 0.2778, 0.5879, 0.3889, 0.5294, 0.4167, 0.571, 0.3192, 0.6501, 0.2488, 0.2972, 0.3693, 0.3342, 0.3598, 0.3837, 0.2345, 0.3708, 0.9803, 0.5184, 0.8598, 0.4814, 0.8693, 0.432, 0.9946, 0.4449, 0.3189, 0.1653, 0.4159, 0.2456, 0.3882, 0.2876, 0.2773, 0.2278, 0.9945, 0.3701, 0.8691, 0.3817, 0.8593, 0.3325, 0.9799, 0.2968, 0.9102, 0.6504, 0.8132, 0.5701, 0.8409, 0.5281, 0.9518, 0.5879, 0.2347, 0.4456, 0.36, 0.4339, 0.3698, 0.4831, 0.2493, 0.5188, 0.372, 0.1122, 0.4513, 0.2099, 0.4159, 0.2456, 0.3189, 0.1653, 0.9799, 0.2968, 0.8593, 0.3325, 0.8402, 0.2863, 0.9514, 0.2278, 0.9946, 0.4449, 0.8693, 0.432, 0.8691, 0.3817, 0.9945, 0.3701, 0.2773, 0.2278, 0.3882, 0.2876, 0.3693, 0.3342, 0.2488, 0.2972, 0.2345, 0.3708, 0.3598, 0.3837, 0.36, 0.4339, 0.2347, 0.4456, 0.9518, 0.5879, 0.8409, 0.5281, 0.8598, 0.4814, 0.9803, 0.5184, 0.8571, 0.7034, 0.7778, 0.6057, 0.8132, 0.5701, 0.9102, 0.6504, 0.2493, 0.5188, 0.3698, 0.4831, 0.3889, 0.5294, 0.2778, 0.5879, 0.7254, 0.04234, 0.6883, 0.1627, 0.6389, 0.1531, 0.6519, 0.02783, 0.5771, 0.02783, 0.5886, 0.1532, 0.5393, 0.163, 0.5037, 0.0423, 0.857, 0.1125, 0.7768, 0.2093, 0.7349, 0.1817, 0.7947, 0.07092, 0.5037, 0.0423, 0.5393, 0.163, 0.493, 0.1821, 0.4344, 0.07075, 0.6519, 0.02783, 0.6389, 0.1531, 0.5886, 0.1532, 0.5771, 0.02783, 0.7947, 0.07092, 0.7349, 0.1817, 0.6883, 0.1627, 0.7254, 0.04234, 0.9099, 0.1655, 0.8124, 0.2447, 0.7768, 0.2093, 0.857, 0.1125, 0.7247, 0.5409, 0.7778, 0.6057, 0.7362, 0.6335, 0.6971, 0.5592, 0.6661, 0.5716, 0.6898, 0.6526, 0.6406, 0.6624, 0.6329, 0.5779, 0.5989, 0.578, 0.5903, 0.6625, 0.5408, 0.6529, 0.5654, 0.5718, 0.5338, 0.5595, 0.4942, 0.634, 0.4523, 0.6063, 0.5055, 0.5414, 0.6971, 0.5592, 0.7362, 0.6335, 0.6898, 0.6526, 0.6661, 0.5716, 0.5654, 0.5718, 0.5408, 0.6529, 0.4942, 0.634, 0.5338, 0.5595, 0.6329, 0.5779, 0.6406, 0.6624, 0.5903, 0.6625, 0.5989, 0.578, 0.5055, 0.5414, 0.4523, 0.6063, 0.4167, 0.571, 0.4815, 0.5179, 0.5583, 0.4681, 0.5402, 0.4981, 0.5233, 0.4826, 0.5478, 0.4647, 0.6267, 0.4788, 0.6283, 0.5202, 0.6045, 0.52, 0.6083, 0.4778, 0.59, 0.4755, 0.5812, 0.5161, 0.5594, 0.5087, 0.573, 0.472, 0.66, 0.477, 0.672, 0.5097, 0.6512, 0.5168, 0.6443, 0.4784, 0.573, 0.472, 0.5594, 0.5087, 0.5402, 0.4981, 0.5583, 0.4681, 0.6083, 0.4778, 0.6045, 0.52, 0.5812, 0.5161, 0.59, 0.4755, 0.6443, 0.4784, 0.6512, 0.5168, 0.6283, 0.5202, 0.6267, 0.4788, 0.6724, 0.4751, 0.6895, 0.4991, 0.672, 0.5097, 0.66, 0.477, 0.7476, 0.2978, 0.7058, 0.3331, 0.6889, 0.3176, 0.7236, 0.2743, 0.6953, 0.2562, 0.6698, 0.3069, 0.6479, 0.2996, 0.6638, 0.2439, 0.6303, 0.2377, 0.6246, 0.2957, 0.6009, 0.2954, 0.5962, 0.2377, 0.5631, 0.2441, 0.578, 0.2989, 0.5572, 0.3059, 0.5321, 0.2565, 0.7236, 0.2743, 0.6889, 0.3176, 0.6698, 0.3069, 0.6953, 0.2562, 0.5962, 0.2377, 0.6009, 0.2954, 0.578, 0.2989, 0.5631, 0.2441, 0.6638, 0.2439, 0.6479, 0.2996, 0.6246, 0.2957, 0.6303, 0.2377, 0.4508, 0.4593, 0.5056, 0.4445, 0.5127, 0.4652, 0.4632, 0.4903, 0.7247, 0.5409, 0.6895, 0.4991, 0.7051, 0.4822, 0.7483, 0.5169, 0.7663, 0.4885, 0.7157, 0.463, 0.7229, 0.4411, 0.7786, 0.4569, 0.4443, 0.3922, 0.5023, 0.3979, 0.5021, 0.4216, 0.4445, 0.4262, 0.4628, 0.3271, 0.5134, 0.3527, 0.5062, 0.3745, 0.4505, 0.3587, 0.7848, 0.4234, 0.7268, 0.4178, 0.727, 0.394, 0.7847, 0.3894, 0.7783, 0.3563, 0.7236, 0.3712, 0.7164, 0.3504, 0.7659, 0.3254, 0.5044, 0.2748, 0.5396, 0.3165, 0.5241, 0.3334, 0.4808, 0.2988, 0.4445, 0.4262, 0.5021, 0.4216, 0.5056, 0.4445, 0.4508, 0.4593, 0.7483, 0.5169, 0.7051, 0.4822, 0.7157, 0.463, 0.7663, 0.4885, 0.7847, 0.3894, 0.727, 0.394, 0.7236, 0.3712, 0.7783, 0.3563, 0.4808, 0.2988, 0.5241, 0.3334, 0.5134, 0.3527, 0.4628, 0.3271, 0.7786, 0.4569, 0.7229, 0.4411, 0.7268, 0.4178, 0.7848, 0.4234, 0.4505, 0.3587, 0.5062, 0.3745, 0.5023, 0.3979, 0.4443, 0.3922, 0.4632, 0.4903, 0.5127, 0.4652, 0.5233, 0.4826, 0.4815, 0.5179, 0.5321, 0.2565, 0.5572, 0.3059, 0.5396, 0.3165, 0.5044, 0.2748, 0.7659, 0.3254, 0.7164, 0.3504, 0.7058, 0.3331, 0.7476, 0.2978])
me_cube.materials.append(mat_material_001)
me_cube.use_remesh_preserve_volume = False
me_cube.use_remesh_preserve_attributes = False
me_cube.use_mirror_vertex_groups = False
me_cube.update()
lat_lattice_001 = bpy.data.lattices.new('Lattice.001')
lat_lattice_001.points_u = 8
lat_lattice_001.points_v = 8
lat_lattice_001.points_w = 4
lat_lattice_001.points.foreach_set('co_deform', [-0.5, -0.5, -0.5, -0.3571, -0.5, -0.5, -0.2143, -0.5, -0.5, -0.07143, -0.5, -0.5, 0.07143, -0.5, -0.5, 0.2143, -0.5, -0.5, 0.3571, -0.5, -0.5, 0.5, -0.5, -0.5, -0.5, -0.3571, -0.5, -0.3571, -0.3571, -0.5, -0.2143, -0.3571, -0.5, -0.07143, -0.3571, -0.5, 0.07143, -0.3571, -0.5, 0.2143, -0.3571, -0.5, 0.3571, -0.3571, -0.5, 0.5, -0.3571, -0.5, -0.5, -0.2143, -0.5, -0.3571, -0.2143, -0.5, -0.2143, -0.2143, -0.5, -0.07143, -0.2143, -0.5, 0.07143, -0.2143, -0.5, 0.2143, -0.2143, -0.5, 0.3571, -0.2143, -0.5, 0.5, -0.2143, -0.5, -0.5, -0.07143, -0.5, -0.3571, -0.07143, -0.5, -0.2143, -0.07143, -0.5, -0.07143, -0.07143, -0.5, 0.07143, -0.07143, -0.5, 0.2143, -0.07143, -0.5, 0.3571, -0.07143, -0.5, 0.5, -0.07143, -0.5, -0.5, 0.07143, -0.5, -0.3571, 0.07143, -0.5, -0.2143, 0.07143, -0.5, -0.07143, 0.07143, -0.5, 0.07143, 0.07143, -0.5, 0.2143, 0.07143, -0.5, 0.3571, 0.07143, -0.5, 0.5, 0.07143, -0.5, -0.5, 0.2143, -0.5, -0.3571, 0.2143, -0.5, -0.2143, 0.2143, -0.5, -0.07143, 0.2143, -0.5, 0.07143, 0.2143, -0.5, 0.2143, 0.2143, -0.5, 0.3571, 0.2143, -0.5, 0.5, 0.2143, -0.5, -0.5, 0.3571, -0.5, -0.3571, 0.3571, -0.5, -0.2143, 0.3571, -0.5, -0.07143, 0.3571, -0.5, 0.07143, 0.3571, -0.5, 0.2143, 0.3571, -0.5, 0.3571, 0.3571, -0.5, 0.5, 0.3571, -0.5, -0.5, 0.5, -0.5, -0.3571, 0.5, -0.5, -0.2143, 0.5, -0.5, -0.07143, 0.5, -0.5, 0.07143, 0.5, -0.5, 0.2143, 0.5, -0.5, 0.3571, 0.5, -0.5, 0.5, 0.5, -0.5, -0.5, -0.5, -0.1667, -0.3571, -0.5, -0.1667, -0.2143, -0.5, -0.1667, -0.07143, -0.5, -0.1667, 0.07143, -0.5, -0.1667, 0.2143, -0.5, -0.1667, 0.3571, -0.5, -0.1667, 0.5, -0.5, -0.1667, -0.5, -0.3571, -0.1667, -0.3571, -0.3571, -0.1667, -0.2143, -0.3571, -0.1667, -0.07143, -0.3571, -0.1667, 0.07143, -0.3571, -0.1667, 0.2143, -0.3571, -0.1667, 0.3571, -0.3571, -0.1667, 0.5, -0.3571, -0.1667, -0.5, -0.2143, -0.1667, -0.3571, -0.2143, -0.1667, -0.2143, -0.2143, -0.1667, -0.07143, -0.2143, -0.1667, 0.07143, -0.2143, -0.1667, 0.2143, -0.2143, -0.1667, 0.3571, -0.2143, -0.1667, 0.5, -0.2143, -0.1667, -0.5, -0.07143, -0.1667, -0.3571, -0.07143, -0.1667, -0.2143, -0.07143, -0.1667, -0.07143, -0.07143, -0.1667, 0.07143, -0.07143, -0.1667, 0.2143, -0.07143, -0.1667, 0.3571, -0.07143, -0.1667, 0.5, -0.07143, -0.1667, -0.5, 0.07143, -0.1667, -0.3571, 0.07143, -0.1667, -0.2143, 0.07143, -0.1667, -0.07143, 0.07143, -0.1667, 0.07143, 0.07143, -0.1667, 0.2143, 0.07143, -0.1667, 0.3571, 0.07143, -0.1667, 0.5, 0.07143, -0.1667, -0.5, 0.2143, -0.1667, -0.3571, 0.2143, -0.1667, -0.2143, 0.2143, -0.1667, -0.07143, 0.2143, -0.1667, 0.07143, 0.2143, -0.1667, 0.2143, 0.2143, -0.1667, 0.3571, 0.2143, -0.1667, 0.5, 0.2143, -0.1667, -0.5, 0.3571, -0.1667, -0.3571, 0.3571, -0.1667, -0.2143, 0.3571, -0.1667, -0.07143, 0.3571, -0.1667, 0.07143, 0.3571, -0.1667, 0.2143, 0.3571, -0.1667, 0.3571, 0.3571, -0.1667, 0.5, 0.3571, -0.1667, -0.5, 0.5, -0.1667, -0.3571, 0.5, -0.1667, -0.2143, 0.5, -0.1667, -0.07143, 0.5, -0.1667, 0.07143, 0.5, -0.1667, 0.2143, 0.5, -0.1667, 0.3571, 0.5, -0.1667, 0.5, 0.5, -0.1667, -0.5, -0.5, 0.1667, -0.3571, -0.5, 0.1667, -0.2143, -0.5, 0.1667, -0.07143, -0.5, 0.1667, 0.07143, -0.5, 0.1667, 0.2143, -0.5, 0.1667, 0.3571, -0.5, 0.1667, 0.5, -0.5, 0.1667, -0.5, -0.3571, 0.1667, -0.3571, -0.3571, 0.1667, -0.2143, -0.3571, 0.1667, -0.07143, -0.3571, 0.1667, 0.07143, -0.3571, 0.1667, 0.2143, -0.3571, 0.1667, 0.3571, -0.3571, 0.1667, 0.5, -0.3571, 0.1667, -0.5, -0.2143, 0.1667, -0.3571, -0.2143, 0.1667, -0.2143, -0.2143, 0.1667, -0.07143, -0.2143, 0.1667, 0.07143, -0.2143, 0.1667, 0.2143, -0.2143, 0.1667, 0.3571, -0.2143, 0.1667, 0.5, -0.2143, 0.1667, -0.5, -0.07143, 0.1667, -0.3571, -0.07143, 0.1667, -0.2143, -0.07143, 0.1667, -0.07143, -0.07143, 0.1667, 0.07143, -0.07143, 0.1667, 0.2143, -0.07143, 0.1667, 0.3571, -0.07143, 0.1667, 0.5, -0.07143, 0.1667, -0.5, 0.07143, 0.1667, -0.3571, 0.07143, 0.1667, -0.2143, 0.07143, 0.1667, -0.07143, 0.07143, 0.1667, 0.07143, 0.07143, 0.1667, 0.2143, 0.07143, 0.1667, 0.3571, 0.07143, 0.1667, 0.5, 0.07143, 0.1667, -0.5, 0.2143, 0.1667, -0.3571, 0.2143, 0.1667, -0.2143, 0.2143, 0.1667, -0.07143, 0.2143, 0.1667, 0.07143, 0.2143, 0.1667, 0.2143, 0.2143, 0.1667, 0.3571, 0.2143, 0.1667, 0.5, 0.2143, 0.1667, -0.5, 0.3571, 0.1667, -0.3571, 0.3571, 0.1667, -0.2143, 0.3571, 0.1667, -0.07143, 0.3571, 0.1667, 0.07143, 0.3571, 0.1667, 0.2143, 0.3571, 0.1667, 0.3571, 0.3571, 0.1667, 0.5, 0.3571, 0.1667, -0.5, 0.5, 0.1667, -0.3571, 0.5, 0.1667, -0.2143, 0.5, 0.1667, -0.07143, 0.5, 0.1667, 0.07143, 0.5, 0.1667, 0.2143, 0.5, 0.1667, 0.3571, 0.5, 0.1667, 0.5, 0.5, 0.1667, -0.5, -0.5, 0.5, -0.3571, -0.5, 0.5, -0.2143, -0.5, 0.5, -0.07143, -0.5, 0.5, 0.07143, -0.5, 0.5, 0.2143, -0.5, 0.5, 0.3571, -0.5, 0.5, 0.5, -0.5, 0.5, -0.5, -0.3571, 0.5, -0.3571, -0.3571, 0.5, -0.2143, -0.3571, 0.5, -0.07143, -0.3571, 0.5, 0.07143, -0.3571, 0.5, 0.2143, -0.3571, 0.5, 0.3571, -0.3571, 0.5, 0.5, -0.3571, 0.5, -0.5, -0.2143, 0.5, -0.3571, -0.2143, 0.5, -0.2143, -0.2143, 0.5, -0.07143, -0.2143, 0.5, 0.07143, -0.2143, 0.5, 0.2143, -0.2143, 0.5, 0.3571, -0.2143, 0.5, 0.5, -0.2143, 0.5, -0.5, -0.07143, 0.5, -0.3571, -0.07143, 0.5, -0.2143, -0.07143, 0.5, -0.07143, -0.07143, 0.5, 0.07143, -0.07143, 0.5, 0.2143, -0.07143, 0.5, 0.3571, -0.07143, 0.5, 0.5, -0.07143, 0.5, -0.5, 0.07143, 0.5, -0.3571, 0.07143, 0.5, -0.2143, 0.07143, 0.5, -0.07143, 0.07143, 0.5, 0.07143, 0.07143, 0.5, 0.2143, 0.07143, 0.5, 0.3571, 0.07143, 0.5, 0.5, 0.07143, 0.5, -0.5, 0.2143, 0.5, -0.3571, 0.2143, 0.5, -0.2143, 0.2143, 0.5, -0.07143, 0.2143, 0.5, 0.07143, 0.2143, 0.5, 0.2143, 0.2143, 0.5, 0.3571, 0.2143, 0.5, 0.5, 0.2143, 0.5, -0.5, 0.3571, 0.5, -0.3571, 0.3571, 0.5, -0.2143, 0.3571, 0.5, -0.07143, 0.3571, 0.5, 0.07143, 0.3571, 0.5, 0.2143, 0.3571, 0.5, 0.3571, 0.3571, 0.5, 0.5, 0.3571, 0.5, -0.5, 0.5, 0.5, -0.3571, 0.5, 0.5, -0.2143, 0.5, 0.5, -0.07143, 0.5, 0.5, 0.07143, 0.5, 0.5, 0.2143, 0.5, 0.5, 0.3571, 0.5, 0.5, 0.5, 0.5, 0.5])

# ---- objects
ob_plane = bpy.data.objects.new('Plane', me_plane)
ob_point_002 = bpy.data.objects.new('Point.002', light_point_002)
ob_point_001 = bpy.data.objects.new('Point.001', light_point_001)
ob_point = bpy.data.objects.new('Point', light_point)
ob_lattice = bpy.data.objects.new('Lattice', lat_lattice_001)
ob_cube = bpy.data.objects.new('Cube', me_cube)
ob_lamp = bpy.data.objects.new('Lamp', light_lamp)
ob_camera = bpy.data.objects.new('Camera', cam_camera)

# ---- transforms, parenting, visibility, modifiers, constraints
ob_plane.location = (-1.0, 2.0, -0.3136)
ob_plane.scale = (5.571, -5.311, 1.0)
ob_plane.lineart.crease_threshold = 0.0
ob_point_002.location = (2.193, 0.5475, 0.5805)
ob_point_002.lineart.crease_threshold = 0.0
ob_point_001.location = (0.2829, 0.00643, 1.969)
ob_point_001.lineart.crease_threshold = 0.0
ob_point.location = (-0.07443, -2.147, 0.9289)
ob_point.lineart.crease_threshold = 0.0
ob_lattice.location = (0.09171, -0.08752, -0.01671)
ob_lattice.scale = (2.087, 2.045, 0.6841)
ob_lattice.hide_viewport = True
ob_lattice.lineart.crease_threshold = 0.0
ob_cube.parent = ob_lattice
ob_cube.matrix_parent_inverse = Matrix(((0.4791, 0.0, 0.0, -0.04394), (0.0, 0.4889, 0.0, 0.04279), (0.0, 0.0, 1.462, 0.02442), (0.0, 0.0, 0.0, 1.0)))
ob_cube.location = (0.0, 0.0, 0.0)
ob_cube.scale = (1.0, 1.0, -0.2842)
ob_cube.lock_rotations_4d = False
ob_cube.empty_display_type = 'ARROWS'
ob_cube.lineart.crease_threshold = 0.0
_m = ob_cube.modifiers.new('Lattice', 'LATTICE')
_m = ob_cube.modifiers.new('Lattice.001', 'LATTICE')
_m = ob_cube.modifiers.new('Lattice.002', 'LATTICE')
_m.object = ob_lattice
ob_lamp.location = (2.889, -1.327, 2.984)
ob_lamp.rotation_euler = (0.6503, 0.05522, 1.866)
ob_lamp.lock_rotations_4d = False
ob_lamp.empty_display_type = 'ARROWS'
ob_lamp.color = (0.0, 0.0, 0.0, 0.0)
ob_lamp.lineart.crease_threshold = 0.0
ob_camera.location = (2.587, -2.166, 2.741)
ob_camera.rotation_euler = (0.8827, 0.05812, 0.7694)
ob_camera.lock_rotations_4d = False
ob_camera.empty_display_type = 'ARROWS'
ob_camera.color = (0.0, 0.0, 0.0, 0.0)
ob_camera.display_type = 'WIRE'
ob_camera.lineart.crease_threshold = 0.0

# ---- collection membership
col_collection_1.objects.link(ob_plane)
col_collection_1.objects.link(ob_point_002)
col_collection_1.objects.link(ob_point_001)
col_collection_1.objects.link(ob_point)
col_collection_1.objects.link(ob_lattice)
col_collection_1.objects.link(ob_cube)
col_collection_1.objects.link(ob_lamp)
col_collection_1.objects.link(ob_camera)

# ---- scene / render settings (as saved in the file)
scene.camera = ob_camera
scene.frame_start = 1; scene.frame_end = 250; scene.frame_set(119)
scene.render.engine = 'BLENDER_EEVEE_NEXT'
scene.render.image_settings.color_mode = 'RGB'
scene.render.resolution_x = 640
scene.render.resolution_y = 480
scene.render.fps = 20
scene.render.dither_intensity = 0.0
scene.cycles.use_denoising = False
scene.cycles.samples = 128
scene.cycles.sampling_pattern = 'TABULATED_SOBOL'
scene.cycles.light_sampling_threshold = 0.0
scene.cycles.use_adaptive_sampling = False
scene.cycles.use_light_tree = False
scene.cycles.blur_glossy = 0.0
scene.cycles.sample_clamp_indirect = 0.0
scene.view_settings.view_transform = 'Standard'
bpy.context.view_layer.update()
